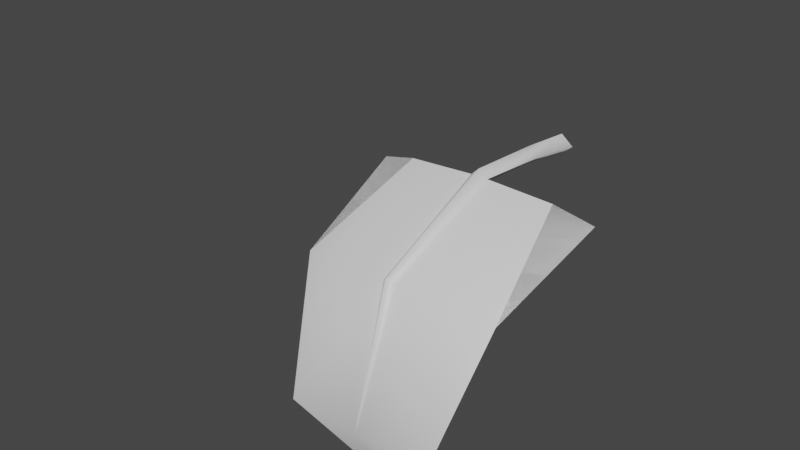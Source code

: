 # Source: FE_flatleaf_06_02-fixmodel.blend  (saved by Blender 3.0.42; exported with 4.5.12 LTS)
import bpy
from mathutils import Matrix  # noqa: F401  (used for matrix-valued properties, if any)

bpy.ops.wm.read_factory_settings(use_empty=True)
scene = bpy.context.scene
scene.name = 'Scene'

# ---- collections
col_collection = bpy.data.collections.new('Collection'); scene.collection.children.link(col_collection)

# ---- materials (node trees are filled in below, after node groups)
mat_material_001 = bpy.data.materials.new('Material.001')
mat_material_001.use_transparent_shadow = False

# ---- material node trees
mat_material_001.use_nodes = True; mat_material_001.node_tree.nodes.clear()
_N = mat_material_001.node_tree.nodes; _L = mat_material_001.node_tree.links
n0 = _N.new('ShaderNodeBsdfPrincipled'); n0.name = 'Principled BSDF'; n0.location = (10, 300)
n0.distribution = 'GGX'
n0.subsurface_method = 'RANDOM_WALK_SKIN'
n0.inputs[3].default_value = 1.45
n0.inputs[27].default_value = (0.0, 0.0, 0.0, 1.0)
n0.inputs[28].default_value = 1.0
n1 = _N.new('ShaderNodeOutputMaterial'); n1.name = 'Material Output'; n1.location = (300, 300)
_L.new(n0.outputs[0], n1.inputs[0])
n1.is_active_output = True

# ---- world
world_world = bpy.data.worlds.new('World'); scene.world = world_world
world_world.use_nodes = True; world_world.node_tree.nodes.clear()
_N = world_world.node_tree.nodes; _L = world_world.node_tree.links
n0 = _N.new('ShaderNodeOutputWorld'); n0.name = 'World Output'; n0.location = (300, 300)
n1 = _N.new('ShaderNodeBackground'); n1.name = 'Background'; n1.location = (10, 300)
n1.inputs[0].default_value = (0.05088, 0.05088, 0.05088, 1.0)
_L.new(n1.outputs[0], n0.inputs[0])
n0.is_active_output = True
world_world.color = (0.05088, 0.05088, 0.05088)
world_world.use_sun_shadow = False
world_world.sun_shadow_jitter_overblur = 0.0

# ---- meshes
me_0x0775929f_gmdl = bpy.data.meshes.new('0x0775929F.gmdl')
me_0x0775929f_gmdl.from_pydata([(-0.4018, -0.6091, 0.0509), (-0.4013, -1.235, -0.2477), (-0.5454, -1.212, -0.2694), (-0.5799, -0.6042, 0.009227), (-0.04963, -0.5982, 0.0633), (0.006089, -1.248, -0.2355), (4.162e-06, -0.5907, 0.01732), (0.04474, -0.5981, 0.06331), (0.4203, -0.6113, 0.05425), (0.4208, -1.238, -0.2444), (-0.401, -1.513, -0.9072), (0.004224, -1.497, -0.9086), (0.4211, -1.516, -0.9068), (0.001879, -1.159, -1.505), (0.001879, -1.159, -1.505), (0.00423, -1.519, -0.9073), (-0.401, -1.513, -0.9072), (0.001879, -1.159, -1.505), (0.4211, -1.516, -0.9068), (0.00423, -1.519, -0.9073), (-0.0345, -1.264, -0.2198), (-0.4013, -1.244, -0.2398), (0.00423, -1.519, -0.9073), (0.0003134, -1.292, -0.1954), (-0.0345, -1.264, -0.2198), (0.02928, -1.264, -0.2197), (0.4208, -1.246, -0.2369), (0.02928, -1.264, -0.2197), (0.5501, -1.22, -0.2618), (-0.04963, -0.5982, 0.0633), (-0.4018, -0.6091, 0.0509), (9.038e-06, -0.6054, 0.1093), (-0.04963, -0.5982, 0.0633), (0.04474, -0.5981, 0.06331), (0.4203, -0.6113, 0.05425), (0.04474, -0.5981, 0.06331), (0.6426, -0.6051, 0.008375), (-0.0005385, -0.1688, 0.08443), (-0.05713, -0.1629, 0.03733), (-0.0005383, -0.1688, -0.009822), (0.05429, -0.172, 0.03732), (-0.0737, 0.1272, -0.001625), (0.0001602, 0.1275, -0.05796), (0.0001602, 0.1275, -0.05796), (0.0692, 0.1274, -0.00164), (0.00016, 0.1275, 0.05465), (0.00016, 0.1275, 0.05465), (0.5501, -1.22, -0.2618), (0.6426, -0.6051, 0.008375), (-0.5454, -1.212, -0.2694), (-0.5799, -0.6042, 0.009227)], [], [(3, 0, 2), (0, 1, 2), (1, 0, 5), (4, 5, 0), (6, 5, 4), (7, 5, 6), (9, 5, 8), (8, 5, 7), (1, 10, 2), (11, 10, 5), (5, 10, 1), (12, 11, 9), (9, 11, 5), (11, 13, 10), (12, 13, 11), (14, 15, 16), (17, 18, 19), (15, 20, 16), (20, 21, 16), (22, 23, 24), (22, 25, 23), (19, 18, 27), (18, 26, 27), (28, 26, 18), (20, 29, 21), (29, 30, 21), (31, 32, 23), (23, 32, 24), (31, 23, 33), (25, 33, 23), (27, 26, 35), (26, 34, 35), (36, 34, 28), (34, 26, 28), (38, 32, 37), (32, 31, 37), (38, 39, 4), (6, 4, 39), (31, 33, 37), (33, 40, 37), (6, 39, 7), (7, 39, 40), (39, 38, 42), (38, 41, 42), (44, 40, 43), (40, 39, 43), (37, 45, 38), (45, 41, 38), (44, 46, 40), (40, 46, 37), (47, 12, 9), (48, 47, 8), (47, 9, 8), (16, 21, 49), (50, 49, 30), (21, 30, 49)])
me_0x0775929f_gmdl.polygons.foreach_set('use_smooth', [True] * 56)
_uv = me_0x0775929f_gmdl.uv_layers.new(name='UVMap')
_uv.uv.foreach_set('vector', [0.2534, 0.1433, 0.328, 0.1433, 0.2671, 0.4285, 0.328, 0.1433, 0.328, 0.4285, 0.2671, 0.4285, 0.328, 0.4285, 0.328, 0.1433, 0.4988, 0.4286, 0.4744, 0.1494, 0.4988, 0.4286, 0.328, 0.1433, 0.4964, 0.1493, 0.4988, 0.4286, 0.4744, 0.1494, 0.5193, 0.1493, 0.4988, 0.4286, 0.4964, 0.1493, 0.6724, 0.4285, 0.4988, 0.4286, 0.6724, 0.1493, 0.6724, 0.1493, 0.4988, 0.4286, 0.5193, 0.1493, 0.328, 0.4285, 0.328, 0.7078, 0.2671, 0.4285, 0.4978, 0.7078, 0.328, 0.7078, 0.4988, 0.4286, 0.4988, 0.4286, 0.328, 0.7078, 0.328, 0.4285, 0.6724, 0.7078, 0.4978, 0.7078, 0.6724, 0.4285, 0.6724, 0.4285, 0.4978, 0.7078, 0.4988, 0.4286, 0.4978, 0.7078, 0.4847, 0.997, 0.328, 0.7078, 0.6724, 0.7078, 0.4847, 0.997, 0.4978, 0.7078, 0.4847, 0.997, 0.4978, 0.7077, 0.328, 0.7078, 0.4847, 0.997, 0.6724, 0.7078, 0.4978, 0.7077, 0.4978, 0.7077, 0.4818, 0.4286, 0.328, 0.7078, 0.4818, 0.4286, 0.328, 0.4285, 0.328, 0.7078, 0.4978, 0.7077, 0.4964, 0.4287, 0.4818, 0.4286, 0.4978, 0.7077, 0.5085, 0.4285, 0.4964, 0.4287, 0.4978, 0.7077, 0.6724, 0.7078, 0.5085, 0.4285, 0.6724, 0.7078, 0.6724, 0.4285, 0.5085, 0.4285, 0.7266, 0.4285, 0.6724, 0.4285, 0.6724, 0.7078, 0.4818, 0.4286, 0.4744, 0.1494, 0.328, 0.4285, 0.4744, 0.1494, 0.328, 0.1433, 0.328, 0.4285, 0.4964, 0.1493, 0.4744, 0.1494, 0.4964, 0.4287, 0.4964, 0.4287, 0.4744, 0.1494, 0.4818, 0.4286, 0.4964, 0.1493, 0.4964, 0.4287, 0.5193, 0.1493, 0.5085, 0.4285, 0.5193, 0.1493, 0.4964, 0.4287, 0.5085, 0.4285, 0.6724, 0.4285, 0.5193, 0.1493, 0.6724, 0.4285, 0.6724, 0.1493, 0.5193, 0.1493, 0.7655, 0.1493, 0.6724, 0.1493, 0.7266, 0.4285, 0.6724, 0.1493, 0.6724, 0.4285, 0.7266, 0.4285, 0.4712, 0.1065, 0.4744, 0.1494, 0.4961, 0.1064, 0.4744, 0.1494, 0.4964, 0.1493, 0.4961, 0.1064, 0.4712, 0.1065, 0.4961, 0.1064, 0.4744, 0.1494, 0.4964, 0.1493, 0.4744, 0.1494, 0.4961, 0.1064, 0.4964, 0.1493, 0.5193, 0.1493, 0.4961, 0.1064, 0.5193, 0.1493, 0.5191, 0.1064, 0.4961, 0.1064, 0.4964, 0.1493, 0.4961, 0.1064, 0.5193, 0.1493, 0.5193, 0.1493, 0.4961, 0.1064, 0.5191, 0.1064, 0.4961, 0.1064, 0.4712, 0.1065, 0.4963, 0.01492, 0.4712, 0.1065, 0.4704, 0.01505, 0.4963, 0.01492, 0.5179, 0.01498, 0.5191, 0.1064, 0.4963, 0.01492, 0.5191, 0.1064, 0.4961, 0.1064, 0.4963, 0.01492, 0.4961, 0.1064, 0.4963, 0.01492, 0.4712, 0.1065, 0.4963, 0.01492, 0.4704, 0.01505, 0.4712, 0.1065, 0.5179, 0.01498, 0.4963, 0.01492, 0.5191, 0.1064, 0.5191, 0.1064, 0.4963, 0.01492, 0.4961, 0.1064, 0.7256, 0.4285, 0.6724, 0.7078, 0.6724, 0.4285, 0.7655, 0.1493, 0.7256, 0.4285, 0.6724, 0.1493, 0.7256, 0.4285, 0.6724, 0.4285, 0.6724, 0.1493, 0.328, 0.7078, 0.328, 0.4285, 0.2677, 0.4285, 0.2534, 0.1433, 0.2677, 0.4285, 0.328, 0.1433, 0.328, 0.4285, 0.328, 0.1433, 0.2677, 0.4285])
me_0x0775929f_gmdl.materials.append(mat_material_001)
me_0x0775929f_gmdl.use_remesh_fix_poles = True
me_0x0775929f_gmdl.use_remesh_preserve_attributes = False
me_0x0775929f_gmdl.update()
arm_armature_001 = bpy.data.armatures.new('Armature.001')  # bones are not reproduced

# ---- objects
ob_0x0775929f_0_860707_l_b0 = bpy.data.objects.new('0x0775929F 0,860707 L_b0', me_0x0775929f_gmdl)
ob_armature_002 = bpy.data.objects.new('Armature.002', arm_armature_001)

# ---- transforms, parenting, visibility, modifiers, constraints
ob_0x0775929f_0_860707_l_b0.parent = ob_armature_002
ob_0x0775929f_0_860707_l_b0.location = (0.0, 0.0, 0.0)
_vg = ob_0x0775929f_0_860707_l_b0.vertex_groups.new(name='Bone')
for _i, _w in zip([0, 1, 2, 3, 4, 5, 6, 7, 8, 9, 10, 11, 12, 13, 14, 15, 16, 17, 18, 19, 20, 21, 22, 23, 24, 25, 26, 27, 28, 29, 30, 31, 32, 33, 34, 35, 36, 37, 38, 39, 40, 41, 42, 43, 44, 45, 46, 47, 48, 49, 50], [1.378e-06, 0.0, 0.0, 0.0003615, 0.0, 0.0, 0.0, 0.0, 7.112e-05, 0.0, 0.0, 0.0, 0.0, 1.55e-06, 0.0, 0.0, 0.0, 0.0, 0.0, 0.0, 0.0, 0.0, 0.0, 0.0, 0.0, 0.0, 0.0, 0.0, 0.0, 0.0, 0.0, 0.0, 0.0, 0.0, 0.0, 0.0, 0.0, 1.0, 1.0, 1.0, 1.0, 1.0, 1.0, 1.0, 1.0, 1.0, 1.0, 0.0, 0.0002016, 1.186e-06, 0.0]): _vg.add([_i], _w, 'REPLACE')
_vg = ob_0x0775929f_0_860707_l_b0.vertex_groups.new(name='Bone.001')
for _i, _w in zip([0, 1, 2, 3, 4, 6, 7, 8, 9, 21, 26, 28, 29, 30, 31, 32, 33, 34, 35, 36, 47, 48, 49, 50], [0.925, 0.0, 0.0, 0.8796, 1.0, 1.0, 1.0, 0.9249, 0.0, 0.0, 0.0, 0.0, 1.0, 0.925, 1.0, 1.0, 1.0, 0.925, 1.0, 0.88, 0.0, 0.8798, 0.0, 0.88]): _vg.add([_i], _w, 'REPLACE')
_vg = ob_0x0775929f_0_860707_l_b0.vertex_groups.new(name='Bone.002')
for _i, _w in zip([0, 1, 2, 3, 5, 8, 9, 10, 11, 12, 16, 18, 20, 21, 23, 24, 25, 26, 27, 28, 30, 34, 36, 47, 48, 49, 50], [0.075, 1.0, 0.995, 0.12, 1.0, 0.075, 1.0, 0.07, 4.462e-05, 0.07, 0.07, 0.07, 1.0, 1.0, 1.0, 1.0, 1.0, 1.0, 1.0, 0.995, 0.075, 0.075, 0.12, 0.995, 0.12, 0.995, 0.12]): _vg.add([_i], _w, 'REPLACE')
_vg = ob_0x0775929f_0_860707_l_b0.vertex_groups.new(name='Bone.003')
for _i, _w in zip([0, 1, 2, 3, 8, 9, 10, 11, 12, 15, 16, 18, 19, 21, 22, 26, 28, 47, 48, 49], [0.0, 0.0, 0.004997, 0.0, 0.0, 0.0, 0.93, 1.0, 0.93, 1.0, 0.93, 0.93, 1.0, 0.0, 1.0, 0.0, 0.005, 0.005, 0.0, 0.005]): _vg.add([_i], _w, 'REPLACE')
_vg = ob_0x0775929f_0_860707_l_b0.vertex_groups.new(name='Bone.004')
for _i, _w in zip([13, 14, 17], [1.0, 1.0, 1.0]): _vg.add([_i], _w, 'REPLACE')
_m = ob_0x0775929f_0_860707_l_b0.modifiers.new('Armature.002', 'ARMATURE')
_m.object = ob_armature_002
ob_armature_002.location = (0.0, 0.0, 0.0)

# ---- collection membership
col_collection.objects.link(ob_0x0775929f_0_860707_l_b0)
col_collection.objects.link(ob_armature_002)

# ---- scene / render settings (as saved in the file)
scene.frame_start = 1; scene.frame_end = 250; scene.frame_set(15)
scene.render.engine = 'BLENDER_EEVEE_NEXT'
scene.cycles.sampling_pattern = 'TABULATED_SOBOL'
scene.cycles.use_light_tree = False
scene.view_settings.view_transform = 'Filmic'
bpy.context.view_layer.update()

# ---- added for rendering (the .blend has no active camera and no usable light): camera, sun
cam_auto = bpy.data.cameras.new('AutoCamera')
cam_auto.lens = 50.0
cam_auto.sensor_width = 36.0
cam_auto.clip_end = 1000.0
ob_auto_camera = bpy.data.objects.new('AutoCamera', cam_auto)
scene.collection.objects.link(ob_auto_camera)
ob_auto_camera.location = (2.79531, -4.54673, 2.27453)
ob_auto_camera.rotation_euler = (1.09748, -7.21219e-08, 0.694738)
scene.camera = ob_auto_camera
light_auto_sun = bpy.data.lights.new('AutoSun', 'SUN')
light_auto_sun.energy = 3.0
light_auto_sun.angle = 0.0523599
ob_auto_sun = bpy.data.objects.new('AutoSun', light_auto_sun)
scene.collection.objects.link(ob_auto_sun)
ob_auto_sun.rotation_euler = (0.872665, 0.174533, 0.523599)
bpy.context.view_layer.update()
